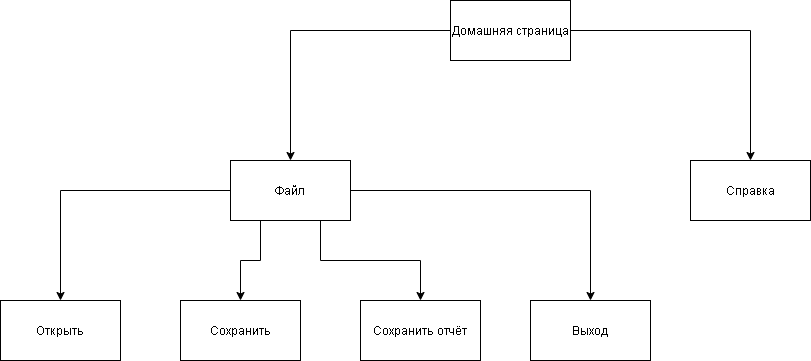

The diagram above was exported from draw.io. Its source (the exported page's mxGraphModel, read from the mxfile embedded in the PNG):
<mxGraphModel dx="1422" dy="803" grid="1" gridSize="10" guides="1" tooltips="1" connect="1" arrows="1" fold="1" page="1" pageScale="1" pageWidth="1169" pageHeight="826" background="#ffffff" math="0" shadow="0">
  <root>
    <mxCell id="0" />
    <mxCell id="1" parent="0" />
    <mxCell id="9mBwWob7-blUlLPH929D-50" style="edgeStyle=orthogonalEdgeStyle;rounded=0;orthogonalLoop=1;jettySize=auto;html=1;exitX=1;exitY=0.5;exitDx=0;exitDy=0;entryX=0.5;entryY=0;entryDx=0;entryDy=0;" edge="1" parent="1" source="9mBwWob7-blUlLPH929D-41" target="9mBwWob7-blUlLPH929D-43">
      <mxGeometry relative="1" as="geometry" />
    </mxCell>
    <mxCell id="9mBwWob7-blUlLPH929D-51" style="edgeStyle=orthogonalEdgeStyle;rounded=0;orthogonalLoop=1;jettySize=auto;html=1;exitX=0;exitY=0.5;exitDx=0;exitDy=0;entryX=0.5;entryY=0;entryDx=0;entryDy=0;" edge="1" parent="1" source="9mBwWob7-blUlLPH929D-41" target="9mBwWob7-blUlLPH929D-44">
      <mxGeometry relative="1" as="geometry" />
    </mxCell>
    <mxCell id="9mBwWob7-blUlLPH929D-41" value="Домашняя страница&lt;br&gt;" style="rounded=0;whiteSpace=wrap;html=1;" vertex="1" parent="1">
      <mxGeometry x="540" y="80" width="120" height="60" as="geometry" />
    </mxCell>
    <mxCell id="9mBwWob7-blUlLPH929D-42" value="Открыть&lt;br&gt;" style="rounded=0;whiteSpace=wrap;html=1;" vertex="1" parent="1">
      <mxGeometry x="90" y="380" width="120" height="60" as="geometry" />
    </mxCell>
    <mxCell id="9mBwWob7-blUlLPH929D-43" value="Справка&lt;br&gt;" style="rounded=0;whiteSpace=wrap;html=1;" vertex="1" parent="1">
      <mxGeometry x="780" y="240" width="120" height="60" as="geometry" />
    </mxCell>
    <mxCell id="9mBwWob7-blUlLPH929D-52" style="edgeStyle=orthogonalEdgeStyle;rounded=0;orthogonalLoop=1;jettySize=auto;html=1;exitX=0;exitY=0.5;exitDx=0;exitDy=0;" edge="1" parent="1" source="9mBwWob7-blUlLPH929D-44" target="9mBwWob7-blUlLPH929D-42">
      <mxGeometry relative="1" as="geometry" />
    </mxCell>
    <mxCell id="9mBwWob7-blUlLPH929D-53" style="edgeStyle=orthogonalEdgeStyle;rounded=0;orthogonalLoop=1;jettySize=auto;html=1;exitX=0.25;exitY=1;exitDx=0;exitDy=0;entryX=0.5;entryY=0;entryDx=0;entryDy=0;" edge="1" parent="1" source="9mBwWob7-blUlLPH929D-44" target="9mBwWob7-blUlLPH929D-45">
      <mxGeometry relative="1" as="geometry" />
    </mxCell>
    <mxCell id="9mBwWob7-blUlLPH929D-54" style="edgeStyle=orthogonalEdgeStyle;rounded=0;orthogonalLoop=1;jettySize=auto;html=1;exitX=0.75;exitY=1;exitDx=0;exitDy=0;entryX=0.5;entryY=0;entryDx=0;entryDy=0;" edge="1" parent="1" source="9mBwWob7-blUlLPH929D-44" target="9mBwWob7-blUlLPH929D-48">
      <mxGeometry relative="1" as="geometry" />
    </mxCell>
    <mxCell id="9mBwWob7-blUlLPH929D-55" style="edgeStyle=orthogonalEdgeStyle;rounded=0;orthogonalLoop=1;jettySize=auto;html=1;exitX=1;exitY=0.5;exitDx=0;exitDy=0;" edge="1" parent="1" source="9mBwWob7-blUlLPH929D-44" target="9mBwWob7-blUlLPH929D-49">
      <mxGeometry relative="1" as="geometry" />
    </mxCell>
    <mxCell id="9mBwWob7-blUlLPH929D-44" value="Файл&lt;br&gt;" style="rounded=0;whiteSpace=wrap;html=1;" vertex="1" parent="1">
      <mxGeometry x="320" y="240" width="120" height="60" as="geometry" />
    </mxCell>
    <mxCell id="9mBwWob7-blUlLPH929D-45" value="Сохранить&lt;br&gt;" style="rounded=0;whiteSpace=wrap;html=1;" vertex="1" parent="1">
      <mxGeometry x="270" y="380" width="120" height="60" as="geometry" />
    </mxCell>
    <mxCell id="9mBwWob7-blUlLPH929D-48" value="Сохранить отчёт" style="rounded=0;whiteSpace=wrap;html=1;" vertex="1" parent="1">
      <mxGeometry x="450" y="380" width="120" height="60" as="geometry" />
    </mxCell>
    <mxCell id="9mBwWob7-blUlLPH929D-49" value="Выход" style="rounded=0;whiteSpace=wrap;html=1;" vertex="1" parent="1">
      <mxGeometry x="620" y="380" width="120" height="60" as="geometry" />
    </mxCell>
  </root>
</mxGraphModel>